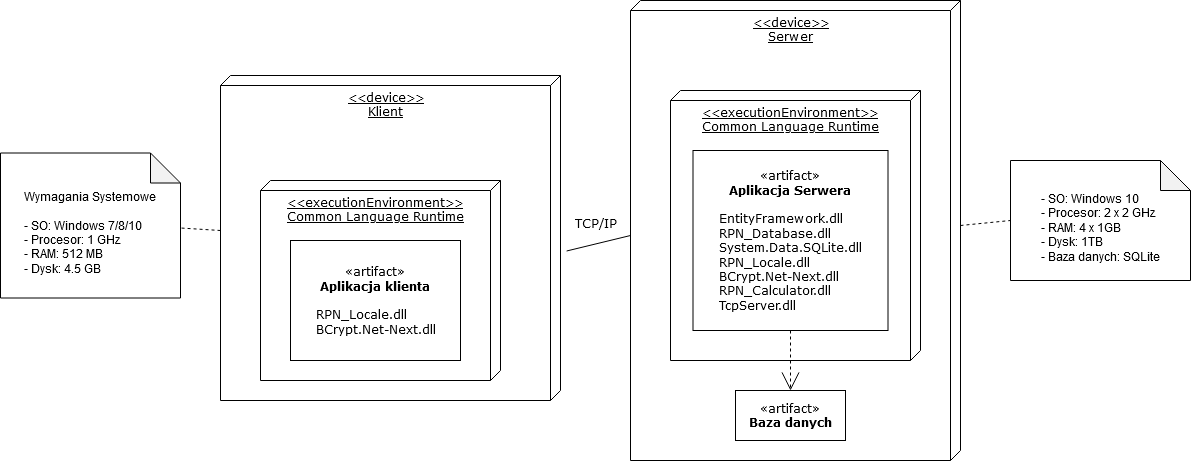

The diagram above was exported from draw.io. Its source (the exported page's mxGraphModel, read from the mxfile embedded in the PNG):
<mxGraphModel dx="2668" dy="1580" grid="1" gridSize="10" guides="1" tooltips="1" connect="1" arrows="1" fold="1" page="1" pageScale="1" pageWidth="1100" pageHeight="850" background="#ffffff" math="0" shadow="0">
  <root>
    <mxCell id="0" />
    <mxCell id="1" parent="0" />
    <mxCell id="39150e848f15840c-1" value="&lt;div&gt;&amp;lt;&amp;lt;device&amp;gt;&amp;gt;&lt;/div&gt;&lt;div&gt;Klient&lt;br&gt;&lt;/div&gt;" style="verticalAlign=top;align=center;spacingTop=8;spacingLeft=2;spacingRight=12;shape=cube;size=10;direction=south;fontStyle=4;html=1;rounded=0;shadow=0;comic=0;labelBackgroundColor=none;strokeWidth=1;fontFamily=Verdana;fontSize=12" parent="1" vertex="1">
      <mxGeometry x="120" y="145" width="340" height="325" as="geometry" />
    </mxCell>
    <mxCell id="39150e848f15840c-2" value="&lt;div align=&quot;center&quot;&gt;&amp;lt;&amp;lt;device&amp;gt;&amp;gt;&lt;br&gt;&lt;/div&gt;&lt;div align=&quot;center&quot;&gt;Serwer&lt;/div&gt;" style="verticalAlign=top;align=center;spacingTop=8;spacingLeft=2;spacingRight=12;shape=cube;size=10;direction=south;fontStyle=4;html=1;rounded=0;shadow=0;comic=0;labelBackgroundColor=none;strokeWidth=1;fontFamily=Verdana;fontSize=12" parent="1" vertex="1">
      <mxGeometry x="530" y="70" width="330" height="460" as="geometry" />
    </mxCell>
    <mxCell id="39150e848f15840c-17" value="TCP/IP" style="rounded=0;html=1;labelBackgroundColor=none;startArrow=none;startFill=0;startSize=8;endArrow=none;endFill=0;endSize=16;fontFamily=Verdana;fontSize=12;exitX=0.54;exitY=-0.018;exitDx=0;exitDy=0;exitPerimeter=0;entryX=0;entryY=0;entryDx=235;entryDy=330;entryPerimeter=0;verticalAlign=bottom;" parent="1" source="39150e848f15840c-1" target="39150e848f15840c-2" edge="1">
      <mxGeometry x="-0.0308" y="10" relative="1" as="geometry">
        <mxPoint as="offset" />
      </mxGeometry>
    </mxCell>
    <mxCell id="9dbz-XrYYjdZaRGjUhgU-1" value="&lt;div&gt;&lt;br&gt;&lt;/div&gt;&lt;div align=&quot;left&quot;&gt;- SO: Windows 10&lt;br&gt;&lt;/div&gt;&lt;div align=&quot;left&quot;&gt;- Procesor: &lt;span&gt;2 x 2 GHz&lt;/span&gt;&lt;/div&gt;&lt;div align=&quot;left&quot;&gt;&lt;span&gt;- RAM: &lt;/span&gt;&lt;span&gt;&lt;span class=&quot;sxs-lookup&quot; style=&quot;display: inline&quot;&gt;&lt;span&gt;4 x 1GB&lt;br&gt;&lt;/span&gt;&lt;/span&gt;&lt;/span&gt;&lt;/div&gt;&lt;div align=&quot;left&quot;&gt;&lt;span&gt;&lt;span class=&quot;sxs-lookup&quot; style=&quot;display: inline&quot;&gt;&lt;span&gt;- Dysk: 1TB&lt;/span&gt;&lt;/span&gt;&lt;/span&gt;&lt;/div&gt;&lt;div align=&quot;left&quot;&gt;&lt;span&gt;&lt;span class=&quot;sxs-lookup&quot; style=&quot;display: inline&quot;&gt;&lt;span&gt;- &lt;/span&gt;&lt;/span&gt;&lt;/span&gt;Baza danych: SQLite&lt;/div&gt;" style="shape=note;whiteSpace=wrap;html=1;backgroundOutline=1;darkOpacity=0.05;" vertex="1" parent="1">
      <mxGeometry x="910" y="230" width="180" height="120" as="geometry" />
    </mxCell>
    <mxCell id="9dbz-XrYYjdZaRGjUhgU-2" value="" style="endArrow=none;dashed=1;html=1;entryX=0;entryY=0.5;entryDx=0;entryDy=0;entryPerimeter=0;exitX=0;exitY=0;exitDx=225;exitDy=0;exitPerimeter=0;" edge="1" parent="1" source="39150e848f15840c-2" target="9dbz-XrYYjdZaRGjUhgU-1">
      <mxGeometry width="50" height="50" relative="1" as="geometry">
        <mxPoint x="780" y="440" as="sourcePoint" />
        <mxPoint x="830" y="390" as="targetPoint" />
      </mxGeometry>
    </mxCell>
    <mxCell id="39150e848f15840c-8" value="«artifact»&lt;br&gt;&lt;b&gt;Baza danych&lt;br&gt;&lt;/b&gt;" style="html=1;rounded=0;shadow=0;comic=0;labelBackgroundColor=none;strokeWidth=1;fontFamily=Verdana;fontSize=12;align=center;" parent="1" vertex="1">
      <mxGeometry x="635" y="460" width="110" height="50" as="geometry" />
    </mxCell>
    <mxCell id="9dbz-XrYYjdZaRGjUhgU-3" value="&lt;div align=&quot;center&quot;&gt;&amp;lt;&amp;lt;executionEnvironment&amp;gt;&amp;gt;&lt;br&gt;&lt;/div&gt;&lt;div align=&quot;center&quot;&gt;Common Language Runtime&lt;/div&gt;" style="verticalAlign=top;align=center;spacingTop=8;spacingLeft=2;spacingRight=12;shape=cube;size=10;direction=south;fontStyle=4;html=1;rounded=0;shadow=0;comic=0;labelBackgroundColor=none;strokeWidth=1;fontFamily=Verdana;fontSize=12" vertex="1" parent="1">
      <mxGeometry x="570" y="160" width="250" height="270" as="geometry" />
    </mxCell>
    <mxCell id="9dbz-XrYYjdZaRGjUhgU-4" value="«artifact»&lt;br&gt;&lt;div&gt;&lt;b&gt;Aplikacja Serwera&lt;br&gt;&lt;/b&gt;&lt;/div&gt;&lt;div align=&quot;left&quot;&gt;&lt;br&gt;&lt;/div&gt;&lt;div align=&quot;left&quot;&gt;EntityFramework.dll&lt;/div&gt;&lt;div align=&quot;left&quot;&gt;RPN_Database.dll&lt;/div&gt;&lt;div align=&quot;left&quot;&gt;System.Data.SQLite.dll&lt;br&gt;&lt;/div&gt;&lt;div align=&quot;left&quot;&gt;RPN_Locale.dll&lt;/div&gt;&lt;div align=&quot;left&quot;&gt;BCrypt.Net-Next.dll&lt;/div&gt;&lt;div align=&quot;left&quot;&gt;RPN_Calculator.dll&lt;/div&gt;&lt;div align=&quot;left&quot;&gt;TcpServer.dll&lt;br&gt;&lt;/div&gt;" style="html=1;rounded=0;shadow=0;comic=0;labelBackgroundColor=none;strokeWidth=1;fontFamily=Verdana;fontSize=12;align=center;" vertex="1" parent="1">
      <mxGeometry x="592.5" y="220" width="195" height="180" as="geometry" />
    </mxCell>
    <mxCell id="9dbz-XrYYjdZaRGjUhgU-8" style="rounded=0;html=1;labelBackgroundColor=none;startArrow=none;startFill=0;startSize=8;endArrow=open;endFill=0;endSize=16;fontFamily=Verdana;fontSize=12;dashed=1;exitX=0.5;exitY=1;exitDx=0;exitDy=0;entryX=0.5;entryY=0;entryDx=0;entryDy=0;" edge="1" parent="1" source="9dbz-XrYYjdZaRGjUhgU-4" target="39150e848f15840c-8">
      <mxGeometry relative="1" as="geometry">
        <mxPoint x="690" y="392.4999999999998" as="sourcePoint" />
        <mxPoint x="359.9988235294117" y="370" as="targetPoint" />
      </mxGeometry>
    </mxCell>
    <mxCell id="9dbz-XrYYjdZaRGjUhgU-10" value="&lt;div align=&quot;center&quot;&gt;&amp;lt;&amp;lt;executionEnvironment&amp;gt;&amp;gt;&lt;br&gt;&lt;/div&gt;&lt;div align=&quot;center&quot;&gt;Common Language Runtime&lt;/div&gt;" style="verticalAlign=top;align=center;spacingTop=8;spacingLeft=2;spacingRight=12;shape=cube;size=10;direction=south;fontStyle=4;html=1;rounded=0;shadow=0;comic=0;labelBackgroundColor=none;strokeWidth=1;fontFamily=Verdana;fontSize=12" vertex="1" parent="1">
      <mxGeometry x="160" y="250" width="240" height="200" as="geometry" />
    </mxCell>
    <mxCell id="9dbz-XrYYjdZaRGjUhgU-11" value="«artifact»&lt;br&gt;&lt;div&gt;&lt;b&gt;Aplikacja klienta&lt;br&gt;&lt;/b&gt;&lt;/div&gt;&lt;br&gt;&lt;div align=&quot;left&quot;&gt;RPN_Locale.dll&lt;/div&gt;&lt;div align=&quot;left&quot;&gt;BCrypt.Net-Next.dll&lt;br&gt;&lt;/div&gt;" style="html=1;rounded=0;shadow=0;comic=0;labelBackgroundColor=none;strokeWidth=1;fontFamily=Verdana;fontSize=12;align=center;" vertex="1" parent="1">
      <mxGeometry x="190" y="310" width="170" height="120" as="geometry" />
    </mxCell>
    <mxCell id="9dbz-XrYYjdZaRGjUhgU-12" value="&lt;div&gt;&lt;br&gt;&lt;/div&gt;&lt;div&gt;Wymagania Systemowe&lt;/div&gt;&lt;div&gt;&lt;br&gt;&lt;/div&gt;&lt;div align=&quot;left&quot;&gt;- SO: Windows 7/8/10&lt;br&gt;&lt;/div&gt;&lt;div align=&quot;left&quot;&gt;- Procesor: &lt;span&gt;1 GHz&lt;br&gt;&lt;/span&gt;&lt;/div&gt;&lt;div align=&quot;left&quot;&gt;&lt;span&gt;- RAM: &lt;/span&gt;&lt;span&gt;&lt;span class=&quot;sxs-lookup&quot; style=&quot;display: inline&quot;&gt;&lt;span&gt;512 MB&lt;br&gt;&lt;/span&gt;&lt;/span&gt;&lt;/span&gt;&lt;/div&gt;&lt;div align=&quot;left&quot;&gt;&lt;span&gt;&lt;span class=&quot;sxs-lookup&quot; style=&quot;display: inline&quot;&gt;&lt;span&gt;- Dysk: 4.5 GB&lt;br&gt;&lt;/span&gt;&lt;/span&gt;&lt;/span&gt;&lt;/div&gt;" style="shape=note;whiteSpace=wrap;html=1;backgroundOutline=1;darkOpacity=0.05;" vertex="1" parent="1">
      <mxGeometry x="-100" y="222.5" width="180" height="145" as="geometry" />
    </mxCell>
    <mxCell id="9dbz-XrYYjdZaRGjUhgU-13" value="" style="endArrow=none;dashed=1;html=1;entryX=0;entryY=0;entryDx=180;entryDy=75;entryPerimeter=0;exitX=0;exitY=0;exitDx=155;exitDy=340;exitPerimeter=0;" edge="1" parent="1" target="9dbz-XrYYjdZaRGjUhgU-12" source="39150e848f15840c-1">
      <mxGeometry width="50" height="50" relative="1" as="geometry">
        <mxPoint x="-169.99999999999955" y="300.0000000000002" as="sourcePoint" />
        <mxPoint x="-200" y="395" as="targetPoint" />
      </mxGeometry>
    </mxCell>
  </root>
</mxGraphModel>